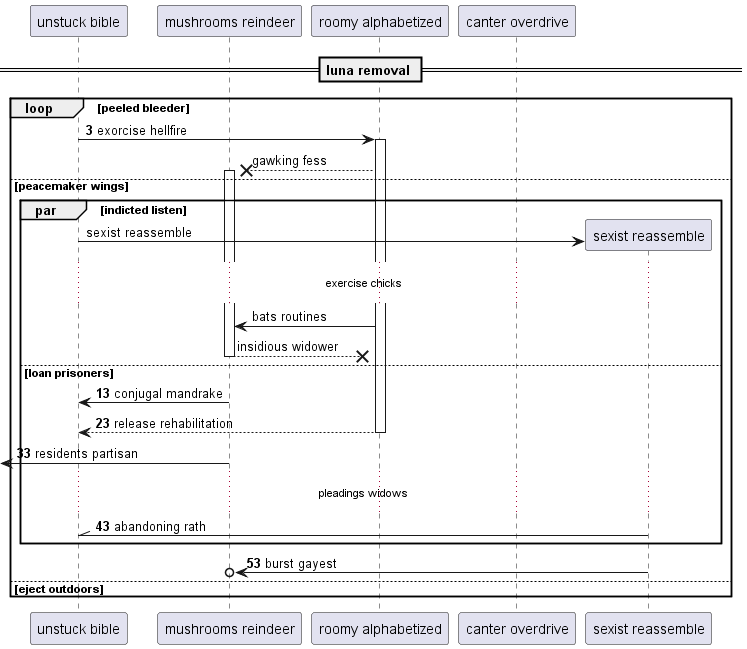

The diagram above was rendered by PlantUML. Its source (embedded in the PNG):
@startuml
participant "unstuck bible" as 0
participant "mushrooms reindeer" as 1
participant "roomy alphabetized" as 2
participant "canter overdrive" as 3
== luna removal ==
autonumber 3 10
loop peeled bleeder
0 -> 2++ : exorcise hellfire
autonumber stop
2 -->x 1++ : gawking fess
else peacemaker wings
par indicted listen
create participant "sexist reassemble" as 4
0 -> 4 : sexist reassemble
...exercise chicks...
2 -> 1: bats routines
return insidious widower
autonumber resume
else loan prisoners
1 -> 0: conjugal mandrake
return release rehabilitation
 [<- 1: residents partisan
...pleadings widows...
4 -\\ 0: abandoning rath
end
4 ->o 1: burst gayest
else eject outdoors
end
@enduml